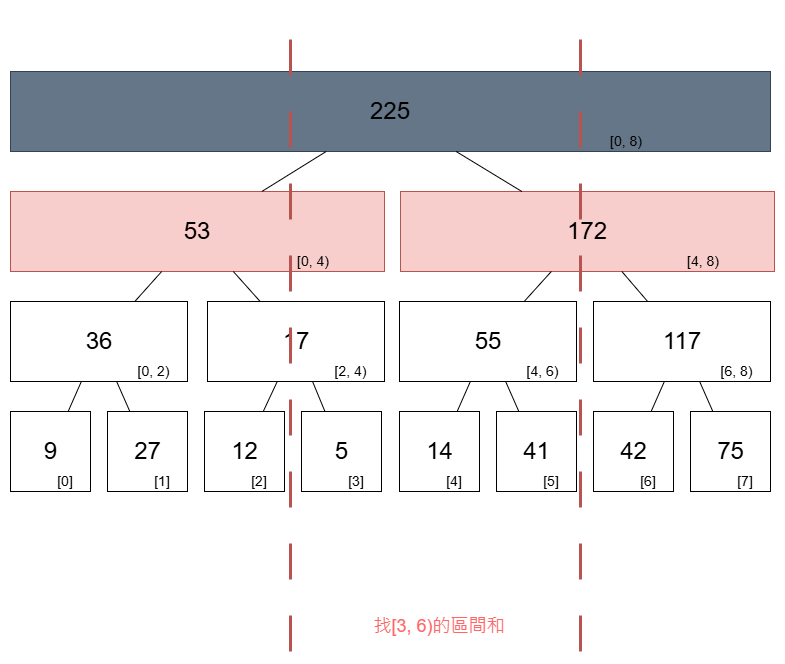

The diagram above was exported from draw.io. Its source (the exported page's mxGraphModel, read from the mxfile embedded in the PNG):
<mxGraphModel dx="1428" dy="1912" grid="1" gridSize="10" guides="1" tooltips="1" connect="1" arrows="1" fold="1" page="1" pageScale="1" pageWidth="827" pageHeight="1169" math="0" shadow="0">
  <root>
    <mxCell id="094Rg1vi3z7A7WXRf-vr-0" />
    <mxCell id="094Rg1vi3z7A7WXRf-vr-1" parent="094Rg1vi3z7A7WXRf-vr-0" />
    <mxCell id="094Rg1vi3z7A7WXRf-vr-2" value="" style="group" parent="094Rg1vi3z7A7WXRf-vr-1" vertex="1" connectable="0">
      <mxGeometry x="40" y="400" width="80" height="80" as="geometry" />
    </mxCell>
    <mxCell id="094Rg1vi3z7A7WXRf-vr-3" value="" style="rounded=0;whiteSpace=wrap;html=1;" parent="094Rg1vi3z7A7WXRf-vr-2" vertex="1">
      <mxGeometry width="80" height="80" as="geometry" />
    </mxCell>
    <mxCell id="094Rg1vi3z7A7WXRf-vr-4" value="&lt;font style=&quot;font-size: 24px;&quot;&gt;9&lt;/font&gt;" style="text;html=1;align=center;verticalAlign=middle;whiteSpace=wrap;rounded=0;" parent="094Rg1vi3z7A7WXRf-vr-2" vertex="1">
      <mxGeometry x="17.5" y="25" width="45" height="30" as="geometry" />
    </mxCell>
    <mxCell id="094Rg1vi3z7A7WXRf-vr-5" value="&lt;font style=&quot;font-size: 14px;&quot;&gt;[0]&lt;/font&gt;" style="text;html=1;align=center;verticalAlign=middle;whiteSpace=wrap;rounded=0;" parent="094Rg1vi3z7A7WXRf-vr-2" vertex="1">
      <mxGeometry x="30" y="60" width="50" height="20" as="geometry" />
    </mxCell>
    <mxCell id="094Rg1vi3z7A7WXRf-vr-6" value="" style="group" parent="094Rg1vi3z7A7WXRf-vr-1" vertex="1" connectable="0">
      <mxGeometry x="137" y="400" width="80" height="80" as="geometry" />
    </mxCell>
    <mxCell id="094Rg1vi3z7A7WXRf-vr-7" value="" style="rounded=0;whiteSpace=wrap;html=1;" parent="094Rg1vi3z7A7WXRf-vr-6" vertex="1">
      <mxGeometry width="80" height="80" as="geometry" />
    </mxCell>
    <mxCell id="094Rg1vi3z7A7WXRf-vr-8" value="&lt;font style=&quot;font-size: 24px;&quot;&gt;27&lt;/font&gt;" style="text;html=1;align=center;verticalAlign=middle;whiteSpace=wrap;rounded=0;" parent="094Rg1vi3z7A7WXRf-vr-6" vertex="1">
      <mxGeometry x="17.5" y="25" width="45" height="30" as="geometry" />
    </mxCell>
    <mxCell id="094Rg1vi3z7A7WXRf-vr-9" value="&lt;font style=&quot;font-size: 14px;&quot;&gt;[1]&lt;/font&gt;" style="text;html=1;align=center;verticalAlign=middle;whiteSpace=wrap;rounded=0;" parent="094Rg1vi3z7A7WXRf-vr-6" vertex="1">
      <mxGeometry x="30" y="60" width="50" height="20" as="geometry" />
    </mxCell>
    <mxCell id="094Rg1vi3z7A7WXRf-vr-10" value="" style="group" parent="094Rg1vi3z7A7WXRf-vr-1" vertex="1" connectable="0">
      <mxGeometry x="234" y="400" width="80" height="80" as="geometry" />
    </mxCell>
    <mxCell id="094Rg1vi3z7A7WXRf-vr-11" value="" style="rounded=0;whiteSpace=wrap;html=1;" parent="094Rg1vi3z7A7WXRf-vr-10" vertex="1">
      <mxGeometry width="80" height="80" as="geometry" />
    </mxCell>
    <mxCell id="094Rg1vi3z7A7WXRf-vr-12" value="&lt;font style=&quot;font-size: 24px;&quot;&gt;12&lt;/font&gt;" style="text;html=1;align=center;verticalAlign=middle;whiteSpace=wrap;rounded=0;" parent="094Rg1vi3z7A7WXRf-vr-10" vertex="1">
      <mxGeometry x="17.5" y="25" width="45" height="30" as="geometry" />
    </mxCell>
    <mxCell id="094Rg1vi3z7A7WXRf-vr-13" value="&lt;font style=&quot;font-size: 14px;&quot;&gt;[2]&lt;/font&gt;" style="text;html=1;align=center;verticalAlign=middle;whiteSpace=wrap;rounded=0;" parent="094Rg1vi3z7A7WXRf-vr-10" vertex="1">
      <mxGeometry x="30" y="60" width="50" height="20" as="geometry" />
    </mxCell>
    <mxCell id="094Rg1vi3z7A7WXRf-vr-14" value="" style="group" parent="094Rg1vi3z7A7WXRf-vr-1" vertex="1" connectable="0">
      <mxGeometry x="331" y="400" width="80" height="80" as="geometry" />
    </mxCell>
    <mxCell id="094Rg1vi3z7A7WXRf-vr-15" value="" style="rounded=0;whiteSpace=wrap;html=1;" parent="094Rg1vi3z7A7WXRf-vr-14" vertex="1">
      <mxGeometry width="80" height="80" as="geometry" />
    </mxCell>
    <mxCell id="094Rg1vi3z7A7WXRf-vr-16" value="&lt;font style=&quot;font-size: 24px;&quot;&gt;5&lt;/font&gt;" style="text;html=1;align=center;verticalAlign=middle;whiteSpace=wrap;rounded=0;" parent="094Rg1vi3z7A7WXRf-vr-14" vertex="1">
      <mxGeometry x="17.5" y="25" width="45" height="30" as="geometry" />
    </mxCell>
    <mxCell id="094Rg1vi3z7A7WXRf-vr-17" value="&lt;font style=&quot;font-size: 14px;&quot;&gt;[3]&lt;/font&gt;" style="text;html=1;align=center;verticalAlign=middle;whiteSpace=wrap;rounded=0;" parent="094Rg1vi3z7A7WXRf-vr-14" vertex="1">
      <mxGeometry x="30" y="60" width="50" height="20" as="geometry" />
    </mxCell>
    <mxCell id="094Rg1vi3z7A7WXRf-vr-18" value="" style="group" parent="094Rg1vi3z7A7WXRf-vr-1" vertex="1" connectable="0">
      <mxGeometry x="429" y="400" width="80" height="80" as="geometry" />
    </mxCell>
    <mxCell id="094Rg1vi3z7A7WXRf-vr-19" value="" style="rounded=0;whiteSpace=wrap;html=1;" parent="094Rg1vi3z7A7WXRf-vr-18" vertex="1">
      <mxGeometry width="80" height="80" as="geometry" />
    </mxCell>
    <mxCell id="094Rg1vi3z7A7WXRf-vr-20" value="&lt;span style=&quot;font-size: 24px;&quot;&gt;14&lt;/span&gt;" style="text;html=1;align=center;verticalAlign=middle;whiteSpace=wrap;rounded=0;" parent="094Rg1vi3z7A7WXRf-vr-18" vertex="1">
      <mxGeometry x="17.5" y="25" width="45" height="30" as="geometry" />
    </mxCell>
    <mxCell id="094Rg1vi3z7A7WXRf-vr-21" value="&lt;font style=&quot;font-size: 14px;&quot;&gt;[4]&lt;/font&gt;" style="text;html=1;align=center;verticalAlign=middle;whiteSpace=wrap;rounded=0;" parent="094Rg1vi3z7A7WXRf-vr-18" vertex="1">
      <mxGeometry x="30" y="60" width="50" height="20" as="geometry" />
    </mxCell>
    <mxCell id="094Rg1vi3z7A7WXRf-vr-22" value="" style="group" parent="094Rg1vi3z7A7WXRf-vr-1" vertex="1" connectable="0">
      <mxGeometry x="526" y="400" width="80" height="80" as="geometry" />
    </mxCell>
    <mxCell id="094Rg1vi3z7A7WXRf-vr-23" value="" style="rounded=0;whiteSpace=wrap;html=1;" parent="094Rg1vi3z7A7WXRf-vr-22" vertex="1">
      <mxGeometry width="80" height="80" as="geometry" />
    </mxCell>
    <mxCell id="094Rg1vi3z7A7WXRf-vr-24" value="&lt;font style=&quot;font-size: 24px;&quot;&gt;41&lt;/font&gt;" style="text;html=1;align=center;verticalAlign=middle;whiteSpace=wrap;rounded=0;" parent="094Rg1vi3z7A7WXRf-vr-22" vertex="1">
      <mxGeometry x="17.5" y="25" width="45" height="30" as="geometry" />
    </mxCell>
    <mxCell id="094Rg1vi3z7A7WXRf-vr-25" value="&lt;font style=&quot;font-size: 14px;&quot;&gt;[5]&lt;/font&gt;" style="text;html=1;align=center;verticalAlign=middle;whiteSpace=wrap;rounded=0;" parent="094Rg1vi3z7A7WXRf-vr-22" vertex="1">
      <mxGeometry x="30" y="60" width="50" height="20" as="geometry" />
    </mxCell>
    <mxCell id="094Rg1vi3z7A7WXRf-vr-26" value="" style="group" parent="094Rg1vi3z7A7WXRf-vr-1" vertex="1" connectable="0">
      <mxGeometry x="623" y="400" width="80" height="80" as="geometry" />
    </mxCell>
    <mxCell id="094Rg1vi3z7A7WXRf-vr-27" value="" style="rounded=0;whiteSpace=wrap;html=1;" parent="094Rg1vi3z7A7WXRf-vr-26" vertex="1">
      <mxGeometry width="80" height="80" as="geometry" />
    </mxCell>
    <mxCell id="094Rg1vi3z7A7WXRf-vr-28" value="&lt;span style=&quot;font-size: 24px;&quot;&gt;42&lt;/span&gt;" style="text;html=1;align=center;verticalAlign=middle;whiteSpace=wrap;rounded=0;" parent="094Rg1vi3z7A7WXRf-vr-26" vertex="1">
      <mxGeometry x="17.5" y="25" width="45" height="30" as="geometry" />
    </mxCell>
    <mxCell id="094Rg1vi3z7A7WXRf-vr-29" value="&lt;font style=&quot;font-size: 14px;&quot;&gt;[6]&lt;/font&gt;" style="text;html=1;align=center;verticalAlign=middle;whiteSpace=wrap;rounded=0;" parent="094Rg1vi3z7A7WXRf-vr-26" vertex="1">
      <mxGeometry x="30" y="60" width="50" height="20" as="geometry" />
    </mxCell>
    <mxCell id="094Rg1vi3z7A7WXRf-vr-30" value="" style="group" parent="094Rg1vi3z7A7WXRf-vr-1" vertex="1" connectable="0">
      <mxGeometry x="720" y="400" width="80" height="80" as="geometry" />
    </mxCell>
    <mxCell id="094Rg1vi3z7A7WXRf-vr-31" value="" style="rounded=0;whiteSpace=wrap;html=1;" parent="094Rg1vi3z7A7WXRf-vr-30" vertex="1">
      <mxGeometry width="80" height="80" as="geometry" />
    </mxCell>
    <mxCell id="094Rg1vi3z7A7WXRf-vr-32" value="&lt;font style=&quot;font-size: 24px;&quot;&gt;75&lt;/font&gt;" style="text;html=1;align=center;verticalAlign=middle;whiteSpace=wrap;rounded=0;" parent="094Rg1vi3z7A7WXRf-vr-30" vertex="1">
      <mxGeometry x="17.5" y="25" width="45" height="30" as="geometry" />
    </mxCell>
    <mxCell id="094Rg1vi3z7A7WXRf-vr-33" value="&lt;font style=&quot;font-size: 14px;&quot;&gt;[7]&lt;/font&gt;" style="text;html=1;align=center;verticalAlign=middle;whiteSpace=wrap;rounded=0;" parent="094Rg1vi3z7A7WXRf-vr-30" vertex="1">
      <mxGeometry x="30" y="60" width="50" height="20" as="geometry" />
    </mxCell>
    <mxCell id="094Rg1vi3z7A7WXRf-vr-34" value="" style="group" parent="094Rg1vi3z7A7WXRf-vr-1" vertex="1" connectable="0">
      <mxGeometry x="40" y="290" width="177" height="80" as="geometry" />
    </mxCell>
    <mxCell id="094Rg1vi3z7A7WXRf-vr-35" value="" style="rounded=0;whiteSpace=wrap;html=1;" parent="094Rg1vi3z7A7WXRf-vr-34" vertex="1">
      <mxGeometry width="177" height="80" as="geometry" />
    </mxCell>
    <mxCell id="094Rg1vi3z7A7WXRf-vr-36" value="&lt;font style=&quot;font-size: 24px;&quot;&gt;36&lt;/font&gt;" style="text;html=1;align=center;verticalAlign=middle;whiteSpace=wrap;rounded=0;" parent="094Rg1vi3z7A7WXRf-vr-34" vertex="1">
      <mxGeometry x="38.71875" y="25" width="99.56250000000001" height="30" as="geometry" />
    </mxCell>
    <mxCell id="094Rg1vi3z7A7WXRf-vr-37" value="&lt;font style=&quot;font-size: 14px;&quot;&gt;[0, 2)&lt;/font&gt;" style="text;html=1;align=center;verticalAlign=middle;whiteSpace=wrap;rounded=0;" parent="094Rg1vi3z7A7WXRf-vr-34" vertex="1">
      <mxGeometry x="110" y="60" width="67" height="20" as="geometry" />
    </mxCell>
    <mxCell id="094Rg1vi3z7A7WXRf-vr-38" value="" style="group" parent="094Rg1vi3z7A7WXRf-vr-1" vertex="1" connectable="0">
      <mxGeometry x="237" y="290" width="177" height="80" as="geometry" />
    </mxCell>
    <mxCell id="094Rg1vi3z7A7WXRf-vr-39" value="" style="rounded=0;whiteSpace=wrap;html=1;" parent="094Rg1vi3z7A7WXRf-vr-38" vertex="1">
      <mxGeometry width="177" height="80" as="geometry" />
    </mxCell>
    <mxCell id="094Rg1vi3z7A7WXRf-vr-40" value="&lt;font style=&quot;font-size: 24px;&quot;&gt;17&lt;/font&gt;" style="text;html=1;align=center;verticalAlign=middle;whiteSpace=wrap;rounded=0;" parent="094Rg1vi3z7A7WXRf-vr-38" vertex="1">
      <mxGeometry x="38.71875" y="25" width="99.56250000000001" height="30" as="geometry" />
    </mxCell>
    <mxCell id="094Rg1vi3z7A7WXRf-vr-41" value="&lt;font style=&quot;font-size: 14px;&quot;&gt;[2, 4)&lt;/font&gt;" style="text;html=1;align=center;verticalAlign=middle;whiteSpace=wrap;rounded=0;" parent="094Rg1vi3z7A7WXRf-vr-38" vertex="1">
      <mxGeometry x="110" y="60" width="67" height="20" as="geometry" />
    </mxCell>
    <mxCell id="094Rg1vi3z7A7WXRf-vr-42" value="" style="group" parent="094Rg1vi3z7A7WXRf-vr-1" vertex="1" connectable="0">
      <mxGeometry x="429" y="290" width="177" height="80" as="geometry" />
    </mxCell>
    <mxCell id="094Rg1vi3z7A7WXRf-vr-43" value="" style="rounded=0;whiteSpace=wrap;html=1;" parent="094Rg1vi3z7A7WXRf-vr-42" vertex="1">
      <mxGeometry width="177" height="80" as="geometry" />
    </mxCell>
    <mxCell id="094Rg1vi3z7A7WXRf-vr-44" value="&lt;font style=&quot;font-size: 24px;&quot;&gt;55&lt;/font&gt;" style="text;html=1;align=center;verticalAlign=middle;whiteSpace=wrap;rounded=0;" parent="094Rg1vi3z7A7WXRf-vr-42" vertex="1">
      <mxGeometry x="38.71875" y="25" width="99.56250000000001" height="30" as="geometry" />
    </mxCell>
    <mxCell id="094Rg1vi3z7A7WXRf-vr-45" value="&lt;font style=&quot;font-size: 14px;&quot;&gt;[4, 6)&lt;/font&gt;" style="text;html=1;align=center;verticalAlign=middle;whiteSpace=wrap;rounded=0;" parent="094Rg1vi3z7A7WXRf-vr-42" vertex="1">
      <mxGeometry x="110" y="60" width="67" height="20" as="geometry" />
    </mxCell>
    <mxCell id="094Rg1vi3z7A7WXRf-vr-46" value="" style="group" parent="094Rg1vi3z7A7WXRf-vr-1" vertex="1" connectable="0">
      <mxGeometry x="623" y="290" width="177" height="80" as="geometry" />
    </mxCell>
    <mxCell id="094Rg1vi3z7A7WXRf-vr-47" value="" style="rounded=0;whiteSpace=wrap;html=1;" parent="094Rg1vi3z7A7WXRf-vr-46" vertex="1">
      <mxGeometry width="177" height="80" as="geometry" />
    </mxCell>
    <mxCell id="094Rg1vi3z7A7WXRf-vr-48" value="&lt;font style=&quot;font-size: 24px;&quot;&gt;117&lt;/font&gt;" style="text;html=1;align=center;verticalAlign=middle;whiteSpace=wrap;rounded=0;" parent="094Rg1vi3z7A7WXRf-vr-46" vertex="1">
      <mxGeometry x="38.71875" y="25" width="99.56250000000001" height="30" as="geometry" />
    </mxCell>
    <mxCell id="094Rg1vi3z7A7WXRf-vr-49" value="&lt;font style=&quot;font-size: 14px;&quot;&gt;[6, 8)&lt;/font&gt;" style="text;html=1;align=center;verticalAlign=middle;whiteSpace=wrap;rounded=0;" parent="094Rg1vi3z7A7WXRf-vr-46" vertex="1">
      <mxGeometry x="110" y="60" width="67" height="20" as="geometry" />
    </mxCell>
    <mxCell id="094Rg1vi3z7A7WXRf-vr-50" value="" style="group;fillColor=#f8cecc;strokeColor=#b85450;" parent="094Rg1vi3z7A7WXRf-vr-1" vertex="1" connectable="0">
      <mxGeometry x="40" y="180" width="374" height="80" as="geometry" />
    </mxCell>
    <mxCell id="094Rg1vi3z7A7WXRf-vr-51" value="" style="rounded=0;whiteSpace=wrap;html=1;fillColor=#f8cecc;strokeColor=#b85450;" parent="094Rg1vi3z7A7WXRf-vr-50" vertex="1">
      <mxGeometry width="374.00000000000006" height="80" as="geometry" />
    </mxCell>
    <mxCell id="094Rg1vi3z7A7WXRf-vr-52" value="&lt;span style=&quot;font-size: 24px;&quot;&gt;53&lt;/span&gt;" style="text;html=1;align=center;verticalAlign=middle;whiteSpace=wrap;rounded=0;" parent="094Rg1vi3z7A7WXRf-vr-50" vertex="1">
      <mxGeometry x="81.8125" y="25" width="210.37500000000006" height="30" as="geometry" />
    </mxCell>
    <mxCell id="094Rg1vi3z7A7WXRf-vr-53" value="&lt;font style=&quot;font-size: 14px;&quot;&gt;[0, 4)&lt;/font&gt;" style="text;html=1;align=center;verticalAlign=middle;whiteSpace=wrap;rounded=0;" parent="094Rg1vi3z7A7WXRf-vr-50" vertex="1">
      <mxGeometry x="232.42937853107344" y="60" width="141.57062146892656" height="20" as="geometry" />
    </mxCell>
    <mxCell id="094Rg1vi3z7A7WXRf-vr-54" value="" style="group;fillColor=#f8cecc;strokeColor=#b85450;" parent="094Rg1vi3z7A7WXRf-vr-1" vertex="1" connectable="0">
      <mxGeometry x="430" y="180" width="374" height="80" as="geometry" />
    </mxCell>
    <mxCell id="094Rg1vi3z7A7WXRf-vr-55" value="" style="rounded=0;whiteSpace=wrap;html=1;fillColor=#f8cecc;strokeColor=#b85450;" parent="094Rg1vi3z7A7WXRf-vr-54" vertex="1">
      <mxGeometry width="374.00000000000006" height="80" as="geometry" />
    </mxCell>
    <mxCell id="094Rg1vi3z7A7WXRf-vr-56" value="&lt;font style=&quot;font-size: 24px;&quot;&gt;172&lt;/font&gt;" style="text;html=1;align=center;verticalAlign=middle;whiteSpace=wrap;rounded=0;" parent="094Rg1vi3z7A7WXRf-vr-54" vertex="1">
      <mxGeometry x="81.8125" y="25" width="210.37500000000006" height="30" as="geometry" />
    </mxCell>
    <mxCell id="094Rg1vi3z7A7WXRf-vr-57" value="&lt;font style=&quot;font-size: 14px;&quot;&gt;[4, 8)&lt;/font&gt;" style="text;html=1;align=center;verticalAlign=middle;whiteSpace=wrap;rounded=0;" parent="094Rg1vi3z7A7WXRf-vr-54" vertex="1">
      <mxGeometry x="232.42937853107344" y="60" width="141.57062146892656" height="20" as="geometry" />
    </mxCell>
    <mxCell id="094Rg1vi3z7A7WXRf-vr-58" value="" style="group;fillColor=#f8cecc;strokeColor=#b85450;" parent="094Rg1vi3z7A7WXRf-vr-1" vertex="1" connectable="0">
      <mxGeometry x="40" y="60" width="760" height="80" as="geometry" />
    </mxCell>
    <mxCell id="094Rg1vi3z7A7WXRf-vr-59" value="" style="rounded=0;whiteSpace=wrap;html=1;fillColor=#647687;strokeColor=#314354;fontColor=#ffffff;" parent="094Rg1vi3z7A7WXRf-vr-58" vertex="1">
      <mxGeometry width="760.0000000000001" height="80" as="geometry" />
    </mxCell>
    <mxCell id="094Rg1vi3z7A7WXRf-vr-60" value="&lt;span style=&quot;font-size: 24px;&quot;&gt;225&lt;/span&gt;" style="text;html=1;align=center;verticalAlign=middle;whiteSpace=wrap;rounded=0;" parent="094Rg1vi3z7A7WXRf-vr-58" vertex="1">
      <mxGeometry x="166.25" y="25" width="427.50000000000017" height="30" as="geometry" />
    </mxCell>
    <mxCell id="094Rg1vi3z7A7WXRf-vr-61" value="&lt;font style=&quot;font-size: 14px;&quot;&gt;[0, 8)&lt;/font&gt;" style="text;html=1;align=center;verticalAlign=middle;whiteSpace=wrap;rounded=0;" parent="094Rg1vi3z7A7WXRf-vr-58" vertex="1">
      <mxGeometry x="472.316384180791" y="60" width="287.6836158192091" height="20" as="geometry" />
    </mxCell>
    <mxCell id="094Rg1vi3z7A7WXRf-vr-62" value="" style="endArrow=none;html=1;rounded=0;" parent="094Rg1vi3z7A7WXRf-vr-1" source="094Rg1vi3z7A7WXRf-vr-59" target="094Rg1vi3z7A7WXRf-vr-55" edge="1">
      <mxGeometry width="50" height="50" relative="1" as="geometry">
        <mxPoint x="479.99727272727273" y="140" as="sourcePoint" />
        <mxPoint x="621.27" y="70" as="targetPoint" />
      </mxGeometry>
    </mxCell>
    <mxCell id="094Rg1vi3z7A7WXRf-vr-63" value="" style="endArrow=none;html=1;rounded=0;" parent="094Rg1vi3z7A7WXRf-vr-1" source="094Rg1vi3z7A7WXRf-vr-59" target="094Rg1vi3z7A7WXRf-vr-51" edge="1">
      <mxGeometry width="50" height="50" relative="1" as="geometry">
        <mxPoint x="496" y="150" as="sourcePoint" />
        <mxPoint x="561" y="190" as="targetPoint" />
      </mxGeometry>
    </mxCell>
    <mxCell id="094Rg1vi3z7A7WXRf-vr-64" value="" style="endArrow=none;html=1;rounded=0;" parent="094Rg1vi3z7A7WXRf-vr-1" source="094Rg1vi3z7A7WXRf-vr-35" target="094Rg1vi3z7A7WXRf-vr-3" edge="1">
      <mxGeometry width="50" height="50" relative="1" as="geometry">
        <mxPoint x="366" y="150" as="sourcePoint" />
        <mxPoint x="301" y="190" as="targetPoint" />
      </mxGeometry>
    </mxCell>
    <mxCell id="094Rg1vi3z7A7WXRf-vr-65" value="" style="endArrow=none;html=1;rounded=0;" parent="094Rg1vi3z7A7WXRf-vr-1" source="094Rg1vi3z7A7WXRf-vr-35" target="094Rg1vi3z7A7WXRf-vr-7" edge="1">
      <mxGeometry width="50" height="50" relative="1" as="geometry">
        <mxPoint x="121" y="380" as="sourcePoint" />
        <mxPoint x="108" y="410" as="targetPoint" />
      </mxGeometry>
    </mxCell>
    <mxCell id="094Rg1vi3z7A7WXRf-vr-66" value="" style="endArrow=none;html=1;rounded=0;" parent="094Rg1vi3z7A7WXRf-vr-1" source="094Rg1vi3z7A7WXRf-vr-39" target="094Rg1vi3z7A7WXRf-vr-11" edge="1">
      <mxGeometry width="50" height="50" relative="1" as="geometry">
        <mxPoint x="156" y="380" as="sourcePoint" />
        <mxPoint x="169" y="410" as="targetPoint" />
      </mxGeometry>
    </mxCell>
    <mxCell id="094Rg1vi3z7A7WXRf-vr-67" value="" style="endArrow=none;html=1;rounded=0;" parent="094Rg1vi3z7A7WXRf-vr-1" source="094Rg1vi3z7A7WXRf-vr-39" target="094Rg1vi3z7A7WXRf-vr-15" edge="1">
      <mxGeometry width="50" height="50" relative="1" as="geometry">
        <mxPoint x="317" y="380" as="sourcePoint" />
        <mxPoint x="303" y="410" as="targetPoint" />
      </mxGeometry>
    </mxCell>
    <mxCell id="094Rg1vi3z7A7WXRf-vr-68" value="" style="endArrow=none;html=1;rounded=0;" parent="094Rg1vi3z7A7WXRf-vr-1" source="094Rg1vi3z7A7WXRf-vr-43" target="094Rg1vi3z7A7WXRf-vr-19" edge="1">
      <mxGeometry width="50" height="50" relative="1" as="geometry">
        <mxPoint x="352" y="380" as="sourcePoint" />
        <mxPoint x="364" y="410" as="targetPoint" />
      </mxGeometry>
    </mxCell>
    <mxCell id="094Rg1vi3z7A7WXRf-vr-69" value="" style="endArrow=none;html=1;rounded=0;" parent="094Rg1vi3z7A7WXRf-vr-1" source="094Rg1vi3z7A7WXRf-vr-43" target="094Rg1vi3z7A7WXRf-vr-23" edge="1">
      <mxGeometry width="50" height="50" relative="1" as="geometry">
        <mxPoint x="510" y="380" as="sourcePoint" />
        <mxPoint x="497" y="410" as="targetPoint" />
      </mxGeometry>
    </mxCell>
    <mxCell id="094Rg1vi3z7A7WXRf-vr-70" value="" style="endArrow=none;html=1;rounded=0;" parent="094Rg1vi3z7A7WXRf-vr-1" source="094Rg1vi3z7A7WXRf-vr-47" target="094Rg1vi3z7A7WXRf-vr-27" edge="1">
      <mxGeometry width="50" height="50" relative="1" as="geometry">
        <mxPoint x="545" y="380" as="sourcePoint" />
        <mxPoint x="558" y="410" as="targetPoint" />
      </mxGeometry>
    </mxCell>
    <mxCell id="094Rg1vi3z7A7WXRf-vr-71" value="" style="endArrow=none;html=1;rounded=0;" parent="094Rg1vi3z7A7WXRf-vr-1" source="094Rg1vi3z7A7WXRf-vr-47" target="094Rg1vi3z7A7WXRf-vr-31" edge="1">
      <mxGeometry width="50" height="50" relative="1" as="geometry">
        <mxPoint x="704" y="380" as="sourcePoint" />
        <mxPoint x="691" y="410" as="targetPoint" />
      </mxGeometry>
    </mxCell>
    <mxCell id="094Rg1vi3z7A7WXRf-vr-72" value="" style="endArrow=none;html=1;rounded=0;" parent="094Rg1vi3z7A7WXRf-vr-1" source="094Rg1vi3z7A7WXRf-vr-55" target="094Rg1vi3z7A7WXRf-vr-47" edge="1">
      <mxGeometry width="50" height="50" relative="1" as="geometry">
        <mxPoint x="739" y="380" as="sourcePoint" />
        <mxPoint x="752" y="410" as="targetPoint" />
      </mxGeometry>
    </mxCell>
    <mxCell id="094Rg1vi3z7A7WXRf-vr-73" value="" style="endArrow=none;html=1;rounded=0;" parent="094Rg1vi3z7A7WXRf-vr-1" source="094Rg1vi3z7A7WXRf-vr-55" target="094Rg1vi3z7A7WXRf-vr-43" edge="1">
      <mxGeometry width="50" height="50" relative="1" as="geometry">
        <mxPoint x="661" y="270" as="sourcePoint" />
        <mxPoint x="687" y="300" as="targetPoint" />
      </mxGeometry>
    </mxCell>
    <mxCell id="094Rg1vi3z7A7WXRf-vr-74" value="" style="endArrow=none;html=1;rounded=0;" parent="094Rg1vi3z7A7WXRf-vr-1" source="094Rg1vi3z7A7WXRf-vr-51" target="094Rg1vi3z7A7WXRf-vr-39" edge="1">
      <mxGeometry width="50" height="50" relative="1" as="geometry">
        <mxPoint x="591" y="270" as="sourcePoint" />
        <mxPoint x="564" y="300" as="targetPoint" />
      </mxGeometry>
    </mxCell>
    <mxCell id="094Rg1vi3z7A7WXRf-vr-75" value="" style="endArrow=none;html=1;rounded=0;" parent="094Rg1vi3z7A7WXRf-vr-1" source="094Rg1vi3z7A7WXRf-vr-51" target="094Rg1vi3z7A7WXRf-vr-35" edge="1">
      <mxGeometry width="50" height="50" relative="1" as="geometry">
        <mxPoint x="273" y="270" as="sourcePoint" />
        <mxPoint x="300" y="300" as="targetPoint" />
      </mxGeometry>
    </mxCell>
    <mxCell id="094Rg1vi3z7A7WXRf-vr-76" value="" style="endArrow=none;dashed=1;html=1;dashPattern=12 12;strokeWidth=3;rounded=0;fillColor=#f8cecc;strokeColor=#b85450;" parent="094Rg1vi3z7A7WXRf-vr-1" edge="1">
      <mxGeometry width="50" height="50" relative="1" as="geometry">
        <mxPoint x="320" y="640" as="sourcePoint" />
        <mxPoint x="320" as="targetPoint" />
      </mxGeometry>
    </mxCell>
    <mxCell id="094Rg1vi3z7A7WXRf-vr-77" value="" style="endArrow=none;dashed=1;html=1;dashPattern=12 12;strokeWidth=3;rounded=0;fillColor=#f8cecc;strokeColor=#b85450;" parent="094Rg1vi3z7A7WXRf-vr-1" edge="1">
      <mxGeometry width="50" height="50" relative="1" as="geometry">
        <mxPoint x="610" y="640" as="sourcePoint" />
        <mxPoint x="610" as="targetPoint" />
      </mxGeometry>
    </mxCell>
    <mxCell id="094Rg1vi3z7A7WXRf-vr-78" value="&lt;font style=&quot;font-size: 18px; color: rgb(255, 102, 102);&quot;&gt;找[3, 6)的區間和&lt;/font&gt;" style="text;html=1;align=center;verticalAlign=middle;whiteSpace=wrap;rounded=0;" parent="094Rg1vi3z7A7WXRf-vr-1" vertex="1">
      <mxGeometry x="379" y="600" width="180" height="30" as="geometry" />
    </mxCell>
  </root>
</mxGraphModel>